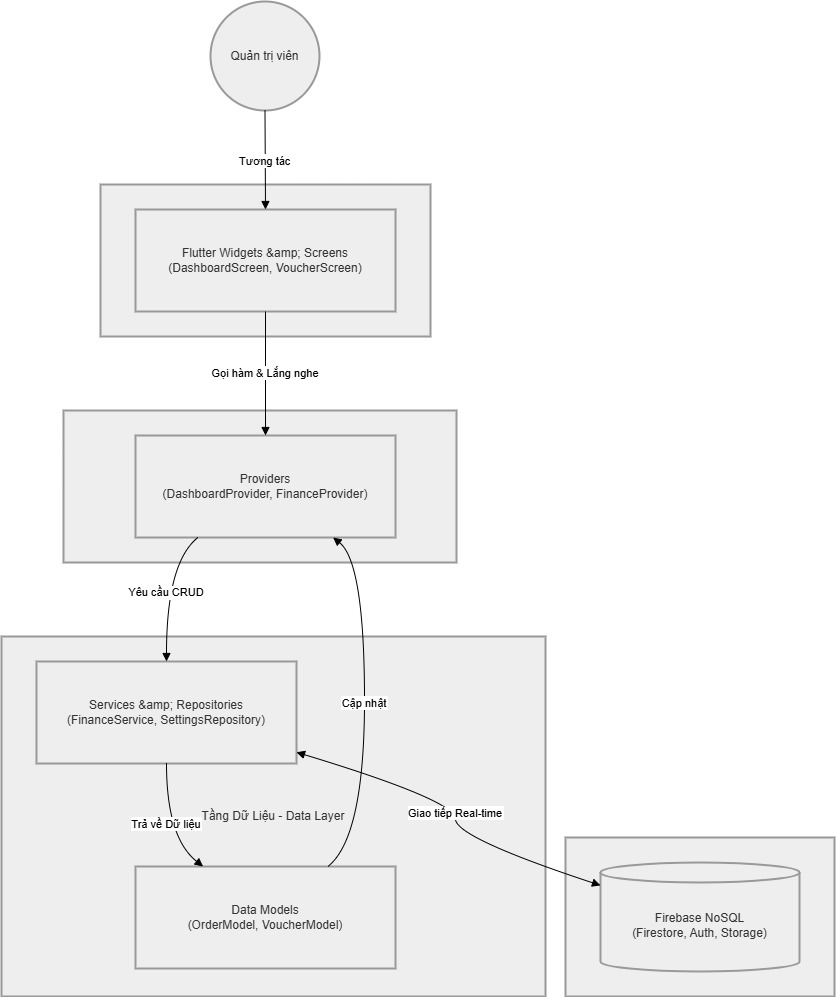

The diagram above was exported from draw.io. Its source (the exported page's mxGraphModel, read from the mxfile embedded in the PNG):
<mxGraphModel dx="1716" dy="890" grid="1" gridSize="10" guides="1" tooltips="1" connect="1" arrows="1" fold="1" page="1" pageScale="1" pageWidth="827" pageHeight="1169" math="0" shadow="0">
  <root>
    <mxCell id="0" />
    <mxCell id="1" parent="0" />
    <mxCell id="N_s501Eai7k1YCduuN7l-27" parent="1" style="whiteSpace=wrap;strokeWidth=2;fillColor=light-dark(#eeeeee,#1f2020);strokeColor=light-dark(#999999,#cccccc);fontColor=light-dark(#333333,#cccccc);" value="Hệ sinh thái Đám mây" vertex="1">
      <mxGeometry height="159" width="269" x="584" y="856" as="geometry" />
    </mxCell>
    <mxCell id="N_s501Eai7k1YCduuN7l-28" parent="1" style="whiteSpace=wrap;strokeWidth=2;fillColor=light-dark(#eeeeee,#1f2020);strokeColor=light-dark(#999999,#cccccc);fontColor=light-dark(#333333,#cccccc);" value="Tầng Dữ Liệu - Data Layer" vertex="1">
      <mxGeometry height="360" width="544" x="20" y="655" as="geometry" />
    </mxCell>
    <mxCell id="N_s501Eai7k1YCduuN7l-29" parent="1" style="whiteSpace=wrap;strokeWidth=2;fillColor=light-dark(#eeeeee,#1f2020);strokeColor=light-dark(#999999,#cccccc);fontColor=light-dark(#333333,#cccccc);" value="Tầng Nghiệp Vụ - State Management" vertex="1">
      <mxGeometry height="152" width="393" x="82" y="429" as="geometry" />
    </mxCell>
    <mxCell id="N_s501Eai7k1YCduuN7l-30" parent="1" style="whiteSpace=wrap;strokeWidth=2;fillColor=light-dark(#eeeeee,#1f2020);strokeColor=light-dark(#999999,#cccccc);fontColor=light-dark(#333333,#cccccc);" value="Tầng Giao Diện - Presentation Layer" vertex="1">
      <mxGeometry height="152" width="330" x="119" y="203" as="geometry" />
    </mxCell>
    <mxCell id="N_s501Eai7k1YCduuN7l-31" parent="1" style="ellipse;aspect=fixed;strokeWidth=2;whiteSpace=wrap;fillColor=light-dark(#eeeeee,#1f2020);strokeColor=light-dark(#999999,#cccccc);fontColor=light-dark(#333333,#cccccc);" value="Quản trị viên" vertex="1">
      <mxGeometry height="109" width="109" x="229" y="20" as="geometry" />
    </mxCell>
    <mxCell id="N_s501Eai7k1YCduuN7l-32" parent="1" style="whiteSpace=wrap;strokeWidth=2;fillColor=light-dark(#eeeeee,#1f2020);strokeColor=light-dark(#999999,#cccccc);fontColor=light-dark(#333333,#cccccc);" value="Flutter Widgets &amp;amp; Screens&#10;(DashboardScreen, VoucherScreen)" vertex="1">
      <mxGeometry height="102" width="260" x="154" y="228" as="geometry" />
    </mxCell>
    <mxCell id="N_s501Eai7k1YCduuN7l-33" parent="1" style="whiteSpace=wrap;strokeWidth=2;fillColor=light-dark(#eeeeee,#1f2020);strokeColor=light-dark(#999999,#cccccc);fontColor=light-dark(#333333,#cccccc);" value="Providers&#10;(DashboardProvider, FinanceProvider)" vertex="1">
      <mxGeometry height="102" width="260" x="154" y="454" as="geometry" />
    </mxCell>
    <mxCell id="N_s501Eai7k1YCduuN7l-34" parent="1" style="whiteSpace=wrap;strokeWidth=2;fillColor=light-dark(#eeeeee,#1f2020);strokeColor=light-dark(#999999,#cccccc);fontColor=light-dark(#333333,#cccccc);" value="Services &amp;amp; Repositories&#10;(FinanceService, SettingsRepository)" vertex="1">
      <mxGeometry height="102" width="260" x="55" y="680" as="geometry" />
    </mxCell>
    <mxCell id="N_s501Eai7k1YCduuN7l-35" parent="1" style="whiteSpace=wrap;strokeWidth=2;fillColor=light-dark(#eeeeee,#1f2020);strokeColor=light-dark(#999999,#cccccc);fontColor=light-dark(#333333,#cccccc);" value="Data Models&#10;(OrderModel, VoucherModel)" vertex="1">
      <mxGeometry height="102" width="260" x="154" y="885" as="geometry" />
    </mxCell>
    <mxCell id="N_s501Eai7k1YCduuN7l-36" parent="1" style="shape=cylinder3;boundedLbl=1;backgroundOutline=1;size=10;strokeWidth=2;whiteSpace=wrap;fillColor=light-dark(#eeeeee,#1f2020);strokeColor=light-dark(#999999,#cccccc);fontColor=light-dark(#333333,#cccccc);" value="Firebase NoSQL&#10;(Firestore, Auth, Storage)" vertex="1">
      <mxGeometry height="109" width="199" x="619" y="881" as="geometry" />
    </mxCell>
    <mxCell id="N_s501Eai7k1YCduuN7l-37" edge="1" parent="1" source="N_s501Eai7k1YCduuN7l-31" style="curved=1;startArrow=none;endArrow=block;exitX=0.51;exitY=1;entryX=0.5;entryY=0;rounded=0;" target="N_s501Eai7k1YCduuN7l-32" value="Tương tác">
      <mxGeometry relative="1" as="geometry">
        <Array as="points" />
      </mxGeometry>
    </mxCell>
    <mxCell id="N_s501Eai7k1YCduuN7l-38" edge="1" parent="1" source="N_s501Eai7k1YCduuN7l-32" style="curved=1;startArrow=none;endArrow=block;exitX=0.5;exitY=1;entryX=0.5;entryY=0;rounded=0;" target="N_s501Eai7k1YCduuN7l-33" value="Gọi hàm &amp; Lắng nghe">
      <mxGeometry relative="1" as="geometry">
        <Array as="points" />
      </mxGeometry>
    </mxCell>
    <mxCell id="N_s501Eai7k1YCduuN7l-39" edge="1" parent="1" source="N_s501Eai7k1YCduuN7l-33" style="curved=1;startArrow=none;endArrow=block;exitX=0.24;exitY=1;entryX=0.5;entryY=0;rounded=0;" target="N_s501Eai7k1YCduuN7l-34" value="Yêu cầu CRUD">
      <mxGeometry relative="1" as="geometry">
        <Array as="points">
          <mxPoint x="185" y="581" />
        </Array>
      </mxGeometry>
    </mxCell>
    <mxCell id="N_s501Eai7k1YCduuN7l-40" edge="1" parent="1" source="N_s501Eai7k1YCduuN7l-34" style="curved=1;startArrow=none;endArrow=block;exitX=0.5;exitY=1;entryX=0.26;entryY=0;rounded=0;" target="N_s501Eai7k1YCduuN7l-35" value="Trả về Dữ liệu">
      <mxGeometry relative="1" as="geometry">
        <Array as="points">
          <mxPoint x="185" y="856" />
        </Array>
      </mxGeometry>
    </mxCell>
    <mxCell id="N_s501Eai7k1YCduuN7l-41" edge="1" parent="1" source="N_s501Eai7k1YCduuN7l-35" style="curved=1;startArrow=none;endArrow=block;exitX=0.74;exitY=0;entryX=0.76;entryY=1;rounded=0;" target="N_s501Eai7k1YCduuN7l-33" value="Cập nhật">
      <mxGeometry relative="1" as="geometry">
        <Array as="points">
          <mxPoint x="383" y="856" />
          <mxPoint x="383" y="581" />
        </Array>
      </mxGeometry>
    </mxCell>
    <mxCell id="N_s501Eai7k1YCduuN7l-42" edge="1" parent="1" source="N_s501Eai7k1YCduuN7l-34" style="curved=1;startArrow=block;endArrow=block;exitX=1;exitY=0.89;entryX=0;entryY=0.21;rounded=0;" target="N_s501Eai7k1YCduuN7l-36" value="Giao tiếp Real-time">
      <mxGeometry relative="1" as="geometry">
        <Array as="points">
          <mxPoint x="474" y="819" />
          <mxPoint x="474" y="856" />
        </Array>
      </mxGeometry>
    </mxCell>
  </root>
</mxGraphModel>